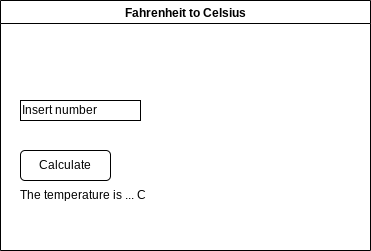

The diagram above was exported from draw.io. Its source (the exported page's mxGraphModel, read from the mxfile embedded in the PNG):
<mxGraphModel dx="594" dy="561" grid="1" gridSize="10" guides="1" tooltips="1" connect="1" arrows="1" fold="1" page="1" pageScale="1" pageWidth="850" pageHeight="1100" math="0" shadow="0">
  <root>
    <mxCell id="0" />
    <mxCell id="1" parent="0" />
    <mxCell id="2" value="Fahrenheit to Celsius" style="swimlane;" vertex="1" parent="1">
      <mxGeometry x="190" y="180" width="370" height="250" as="geometry" />
    </mxCell>
    <mxCell id="3" value="Calculate" style="rounded=1;whiteSpace=wrap;html=1;" vertex="1" parent="2">
      <mxGeometry x="20" y="150" width="90" height="30" as="geometry" />
    </mxCell>
    <mxCell id="4" value="The temperature is ... C" style="text;html=1;strokeColor=none;fillColor=none;align=center;verticalAlign=middle;whiteSpace=wrap;rounded=0;" vertex="1" parent="2">
      <mxGeometry x="10" y="180" width="145" height="30" as="geometry" />
    </mxCell>
    <mxCell id="5" value="Insert number" style="rounded=0;whiteSpace=wrap;html=1;align=left;" vertex="1" parent="2">
      <mxGeometry x="20" y="100" width="120" height="20" as="geometry" />
    </mxCell>
  </root>
</mxGraphModel>